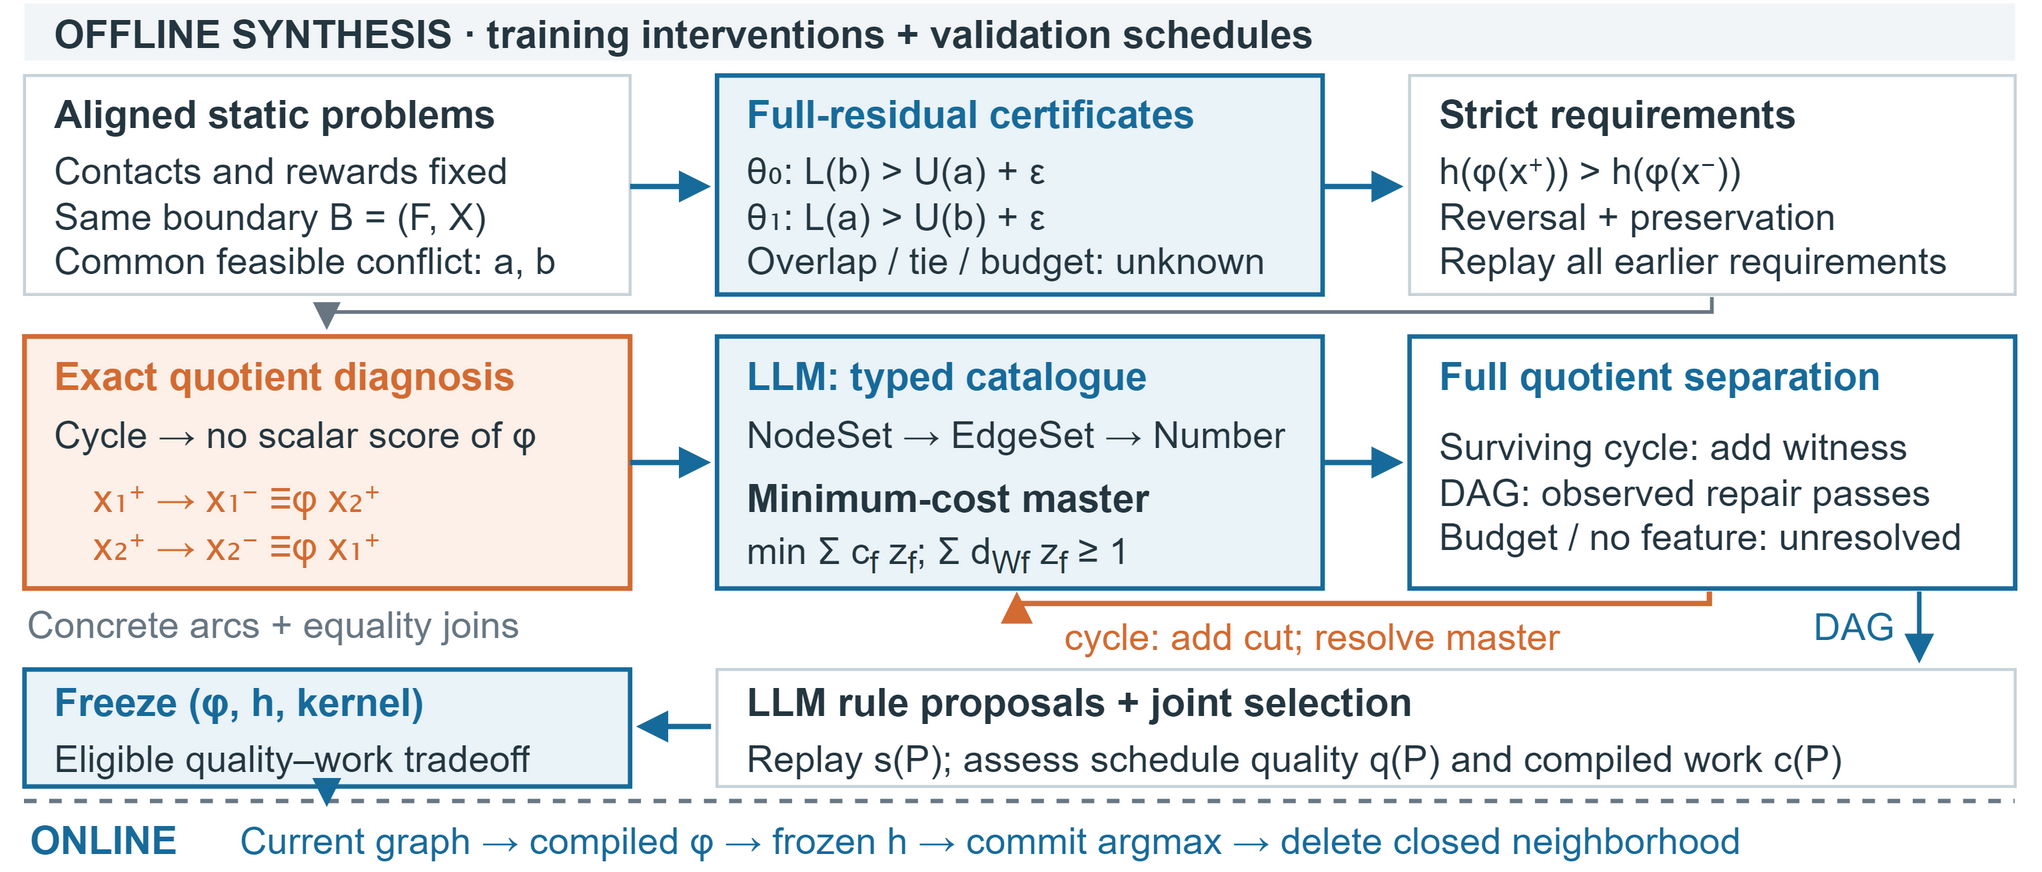

The diagram above was exported from draw.io. Its source (the exported page's mxGraphModel, read from the mxfile embedded in the PNG):
<mxGraphModel dx="680" dy="290" grid="0" gridSize="10" page="0" pageScale="1" pageWidth="680" pageHeight="290" background="#FFFFFF" math="0" shadow="0" adaptiveColors="auto">
  <root>
    <mxCell id="0" />
    <mxCell id="1" parent="0" />
    <mxCell id="2" value="" style="rounded=0;html=1;whiteSpace=wrap;fontFamily=Arial;fontSize=13;fontColor=#243640;fontStyle=0;align=center;verticalAlign=middle;fillColor=#FFFFFF;strokeColor=none;strokeWidth=1;dashed=0;spacing=6;" vertex="1" parent="1">
      <mxGeometry x="0" y="0" width="680" height="290" as="geometry" />
    </mxCell>
    <mxCell id="3" value="" style="rounded=0;html=1;whiteSpace=wrap;fontFamily=Arial;fontSize=13;fontColor=#243640;fontStyle=0;align=center;verticalAlign=middle;fillColor=#F2F5F7;strokeColor=none;strokeWidth=1;dashed=0;spacing=6;" vertex="1" parent="1">
      <mxGeometry x="8" y="1" width="664" height="19" as="geometry" />
    </mxCell>
    <mxCell id="4" value="OFFLINE SYNTHESIS  ·  training interventions + validation schedules" style="text;html=1;whiteSpace=wrap;overflow=hidden;fontFamily=Arial;fontSize=13;fontColor=#243640;fontStyle=1;align=left;verticalAlign=middle;spacing=0;strokeColor=none;fillColor=none;" vertex="1" parent="1">
      <mxGeometry x="18" y="1" width="644" height="19" as="geometry" />
    </mxCell>
    <mxCell id="5" value="" style="rounded=0;html=1;whiteSpace=wrap;fontFamily=Arial;fontSize=13;fontColor=#243640;fontStyle=0;align=center;verticalAlign=middle;fillColor=none;strokeColor=#C8D2D9;strokeWidth=1;dashed=0;spacing=6;" vertex="1" parent="1">
      <mxGeometry x="8" y="25" width="202" height="73" as="geometry" />
    </mxCell>
    <mxCell id="6" value="Aligned static problems" style="text;html=1;whiteSpace=wrap;overflow=hidden;fontFamily=Arial;fontSize=13;fontColor=#243640;fontStyle=1;align=left;verticalAlign=middle;spacing=0;strokeColor=none;fillColor=none;" vertex="1" parent="1">
      <mxGeometry x="18" y="28" width="182" height="19" as="geometry" />
    </mxCell>
    <mxCell id="7" value="Contacts and rewards fixed&lt;br&gt;Same boundary B = \(F, X\)&lt;br&gt;Common feasible conflict: a, b" style="text;html=1;whiteSpace=wrap;overflow=hidden;fontFamily=Arial;fontSize=12.5;fontColor=#243640;fontStyle=0;align=left;verticalAlign=middle;spacing=0;strokeColor=none;fillColor=none;" vertex="1" parent="1">
      <mxGeometry x="18" y="49" width="182" height="46" as="geometry" />
    </mxCell>
    <mxCell id="8" value="" style="rounded=0;html=1;whiteSpace=wrap;fontFamily=Arial;fontSize=13;fontColor=#243640;fontStyle=0;align=center;verticalAlign=middle;fillColor=#EAF3F8;strokeColor=#176B9B;strokeWidth=1.5;dashed=0;spacing=6;" vertex="1" parent="1">
      <mxGeometry x="239" y="25" width="202" height="73" as="geometry" />
    </mxCell>
    <mxCell id="9" value="Full-residual certificates" style="text;html=1;whiteSpace=wrap;overflow=hidden;fontFamily=Arial;fontSize=13;fontColor=#176B9B;fontStyle=1;align=left;verticalAlign=middle;spacing=0;strokeColor=none;fillColor=none;" vertex="1" parent="1">
      <mxGeometry x="249" y="28" width="182" height="19" as="geometry" />
    </mxCell>
    <mxCell id="10" value="θ₀: L\(b\) &amp;gt; U\(a\) + ε&lt;br&gt;θ₁: L\(a\) &amp;gt; U\(b\) + ε&lt;br&gt;Overlap / tie / budget: unknown" style="text;html=1;whiteSpace=wrap;overflow=hidden;fontFamily=Arial;fontSize=12.5;fontColor=#243640;fontStyle=0;align=left;verticalAlign=middle;spacing=0;strokeColor=none;fillColor=none;" vertex="1" parent="1">
      <mxGeometry x="249" y="49" width="182" height="46" as="geometry" />
    </mxCell>
    <mxCell id="11" value="" style="rounded=0;html=1;whiteSpace=wrap;fontFamily=Arial;fontSize=13;fontColor=#243640;fontStyle=0;align=center;verticalAlign=middle;fillColor=none;strokeColor=#C8D2D9;strokeWidth=1;dashed=0;spacing=6;" vertex="1" parent="1">
      <mxGeometry x="470" y="25" width="202" height="73" as="geometry" />
    </mxCell>
    <mxCell id="12" value="Strict requirements" style="text;html=1;whiteSpace=wrap;overflow=hidden;fontFamily=Arial;fontSize=13;fontColor=#243640;fontStyle=1;align=left;verticalAlign=middle;spacing=0;strokeColor=none;fillColor=none;" vertex="1" parent="1">
      <mxGeometry x="480" y="28" width="182" height="19" as="geometry" />
    </mxCell>
    <mxCell id="13" value="h\(φ\(x⁺\)\) &amp;gt; h\(φ\(x⁻\)\)&lt;br&gt;Reversal + preservation&lt;br&gt;Replay all earlier requirements" style="text;html=1;whiteSpace=wrap;overflow=hidden;fontFamily=Arial;fontSize=12.5;fontColor=#243640;fontStyle=0;align=left;verticalAlign=middle;spacing=0;strokeColor=none;fillColor=none;" vertex="1" parent="1">
      <mxGeometry x="480" y="49" width="182" height="46" as="geometry" />
    </mxCell>
    <mxCell id="14" edge="1" parent="1" style="html=1;strokeColor=#176B9B;strokeWidth=1.8;endArrow=block;endFill=1;dashed=0;rounded=0;">
      <mxGeometry relative="1" as="geometry">
        <mxPoint x="210" y="62" as="sourcePoint" />
        <mxPoint x="237" y="62" as="targetPoint" />
      </mxGeometry>
    </mxCell>
    <mxCell id="15" edge="1" parent="1" style="html=1;strokeColor=#176B9B;strokeWidth=1.8;endArrow=block;endFill=1;dashed=0;rounded=0;">
      <mxGeometry relative="1" as="geometry">
        <mxPoint x="441" y="62" as="sourcePoint" />
        <mxPoint x="468" y="62" as="targetPoint" />
      </mxGeometry>
    </mxCell>
    <mxCell id="16" value="" style="rounded=0;html=1;whiteSpace=wrap;fontFamily=Arial;fontSize=13;fontColor=#243640;fontStyle=0;align=center;verticalAlign=middle;fillColor=#FCF0E8;strokeColor=#D36B32;strokeWidth=1.6;dashed=0;spacing=6;" vertex="1" parent="1">
      <mxGeometry x="8" y="112" width="202" height="84" as="geometry" />
    </mxCell>
    <mxCell id="17" value="Exact quotient diagnosis" style="text;html=1;whiteSpace=wrap;overflow=hidden;fontFamily=Arial;fontSize=13;fontColor=#D36B32;fontStyle=1;align=left;verticalAlign=middle;spacing=0;strokeColor=none;fillColor=none;" vertex="1" parent="1">
      <mxGeometry x="18" y="115" width="182" height="19" as="geometry" />
    </mxCell>
    <mxCell id="18" value="Cycle → no scalar score of φ" style="text;html=1;whiteSpace=wrap;overflow=hidden;fontFamily=Arial;fontSize=12.5;fontColor=#243640;fontStyle=0;align=left;verticalAlign=middle;spacing=0;strokeColor=none;fillColor=none;" vertex="1" parent="1">
      <mxGeometry x="18" y="136" width="182" height="18" as="geometry" />
    </mxCell>
    <mxCell id="19" value="x₁⁺ → x₁⁻ ≡φ x₂⁺&lt;br&gt;x₂⁺ → x₂⁻ ≡φ x₁⁺" style="text;html=1;whiteSpace=wrap;overflow=hidden;fontFamily=Arial;fontSize=13;fontColor=#D36B32;fontStyle=0;align=left;verticalAlign=middle;spacing=0;strokeColor=none;fillColor=none;" vertex="1" parent="1">
      <mxGeometry x="31" y="157" width="168" height="34" as="geometry" />
    </mxCell>
    <mxCell id="20" value="Concrete arcs + equality joins" style="text;html=1;whiteSpace=wrap;overflow=hidden;fontFamily=Arial;fontSize=12.5;fontColor=#687782;fontStyle=0;align=left;verticalAlign=middle;spacing=0;strokeColor=none;fillColor=none;" vertex="1" parent="1">
      <mxGeometry x="9" y="199" width="211" height="18" as="geometry" />
    </mxCell>
    <mxCell id="21" value="" style="rounded=0;html=1;whiteSpace=wrap;fontFamily=Arial;fontSize=13;fontColor=#243640;fontStyle=0;align=center;verticalAlign=middle;fillColor=#EAF3F8;strokeColor=#176B9B;strokeWidth=1.5;dashed=0;spacing=6;" vertex="1" parent="1">
      <mxGeometry x="239" y="112" width="202" height="84" as="geometry" />
    </mxCell>
    <mxCell id="22" value="LLM: typed catalogue" style="text;html=1;whiteSpace=wrap;overflow=hidden;fontFamily=Arial;fontSize=13;fontColor=#176B9B;fontStyle=1;align=left;verticalAlign=middle;spacing=0;strokeColor=none;fillColor=none;" vertex="1" parent="1">
      <mxGeometry x="249" y="115" width="182" height="19" as="geometry" />
    </mxCell>
    <mxCell id="23" value="NodeSet → EdgeSet → Number" style="text;html=1;whiteSpace=wrap;overflow=hidden;fontFamily=Arial;fontSize=12.5;fontColor=#243640;fontStyle=0;align=left;verticalAlign=middle;spacing=0;strokeColor=none;fillColor=none;" vertex="1" parent="1">
      <mxGeometry x="249" y="136" width="182" height="18" as="geometry" />
    </mxCell>
    <mxCell id="24" value="Minimum-cost master" style="text;html=1;whiteSpace=wrap;overflow=hidden;fontFamily=Arial;fontSize=13;fontColor=#243640;fontStyle=1;align=left;verticalAlign=middle;spacing=0;strokeColor=none;fillColor=none;" vertex="1" parent="1">
      <mxGeometry x="249" y="156" width="182" height="19" as="geometry" />
    </mxCell>
    <mxCell id="25" value="min Σ c&lt;sub&gt;f&lt;/sub&gt; z&lt;sub&gt;f&lt;/sub&gt;;  Σ d&lt;sub&gt;Wf&lt;/sub&gt; z&lt;sub&gt;f&lt;/sub&gt; ≥ 1" style="text;html=1;whiteSpace=wrap;overflow=hidden;fontFamily=Arial;fontSize=12.5;fontColor=#243640;fontStyle=0;align=left;verticalAlign=middle;spacing=0;strokeColor=none;fillColor=none;" vertex="1" parent="1">
      <mxGeometry x="249" y="176" width="182" height="18" as="geometry" />
    </mxCell>
    <mxCell id="26" value="" style="rounded=0;html=1;whiteSpace=wrap;fontFamily=Arial;fontSize=13;fontColor=#243640;fontStyle=0;align=center;verticalAlign=middle;fillColor=none;strokeColor=#176B9B;strokeWidth=1.5;dashed=0;spacing=6;" vertex="1" parent="1">
      <mxGeometry x="470" y="112" width="202" height="84" as="geometry" />
    </mxCell>
    <mxCell id="27" value="Full quotient separation" style="text;html=1;whiteSpace=wrap;overflow=hidden;fontFamily=Arial;fontSize=13;fontColor=#176B9B;fontStyle=1;align=left;verticalAlign=middle;spacing=0;strokeColor=none;fillColor=none;" vertex="1" parent="1">
      <mxGeometry x="480" y="115" width="182" height="19" as="geometry" />
    </mxCell>
    <mxCell id="28" value="Surviving cycle: add witness&lt;br&gt;DAG: observed repair passes&lt;br&gt;Budget / no feature: unresolved" style="text;html=1;whiteSpace=wrap;overflow=hidden;fontFamily=Arial;fontSize=12.5;fontColor=#243640;fontStyle=0;align=left;verticalAlign=middle;spacing=0;strokeColor=none;fillColor=none;" vertex="1" parent="1">
      <mxGeometry x="480" y="138" width="182" height="52" as="geometry" />
    </mxCell>
    <mxCell id="29" edge="1" parent="1" style="html=1;strokeColor=#687782;strokeWidth=1.25;endArrow=block;endFill=1;dashed=0;rounded=0;">
      <mxGeometry relative="1" as="geometry">
        <mxPoint x="571" y="99" as="sourcePoint" />
        <mxPoint x="109" y="110" as="targetPoint" />
        <Array as="points">
          <mxPoint x="571" y="104" />
          <mxPoint x="109" y="104" />
        </Array>
      </mxGeometry>
    </mxCell>
    <mxCell id="30" edge="1" parent="1" style="html=1;strokeColor=#176B9B;strokeWidth=1.8;endArrow=block;endFill=1;dashed=0;rounded=0;">
      <mxGeometry relative="1" as="geometry">
        <mxPoint x="210" y="154" as="sourcePoint" />
        <mxPoint x="237" y="154" as="targetPoint" />
      </mxGeometry>
    </mxCell>
    <mxCell id="31" edge="1" parent="1" style="html=1;strokeColor=#176B9B;strokeWidth=1.8;endArrow=block;endFill=1;dashed=0;rounded=0;">
      <mxGeometry relative="1" as="geometry">
        <mxPoint x="441" y="154" as="sourcePoint" />
        <mxPoint x="468" y="154" as="targetPoint" />
      </mxGeometry>
    </mxCell>
    <mxCell id="32" edge="1" parent="1" style="html=1;strokeColor=#D36B32;strokeWidth=1.8;endArrow=block;endFill=1;dashed=0;rounded=0;">
      <mxGeometry relative="1" as="geometry">
        <mxPoint x="570" y="197" as="sourcePoint" />
        <mxPoint x="339" y="197" as="targetPoint" />
        <Array as="points">
          <mxPoint x="570" y="201" />
          <mxPoint x="339" y="201" />
        </Array>
      </mxGeometry>
    </mxCell>
    <mxCell id="33" value="cycle: add cut; resolve master" style="text;html=1;whiteSpace=wrap;overflow=hidden;fontFamily=Arial;fontSize=12.5;fontColor=#D36B32;fontStyle=0;align=left;verticalAlign=middle;spacing=0;strokeColor=none;fillColor=none;" vertex="1" parent="1">
      <mxGeometry x="355" y="203" width="224" height="17" as="geometry" />
    </mxCell>
    <mxCell id="34" value="" style="rounded=0;html=1;whiteSpace=wrap;fontFamily=Arial;fontSize=13;fontColor=#243640;fontStyle=0;align=center;verticalAlign=middle;fillColor=none;strokeColor=#C8D2D9;strokeWidth=1;dashed=0;spacing=6;" vertex="1" parent="1">
      <mxGeometry x="239" y="223" width="433" height="39" as="geometry" />
    </mxCell>
    <mxCell id="35" value="LLM rule proposals + joint selection" style="text;html=1;whiteSpace=wrap;overflow=hidden;fontFamily=Arial;fontSize=13;fontColor=#243640;fontStyle=1;align=left;verticalAlign=middle;spacing=0;strokeColor=none;fillColor=none;" vertex="1" parent="1">
      <mxGeometry x="249" y="225" width="413" height="18" as="geometry" />
    </mxCell>
    <mxCell id="36" value="Replay s\(P\); assess schedule quality q\(P\) and compiled work c\(P\)" style="text;html=1;whiteSpace=wrap;overflow=hidden;fontFamily=Arial;fontSize=12.5;fontColor=#243640;fontStyle=0;align=left;verticalAlign=middle;spacing=0;strokeColor=none;fillColor=none;" vertex="1" parent="1">
      <mxGeometry x="249" y="245" width="413" height="16" as="geometry" />
    </mxCell>
    <mxCell id="37" edge="1" parent="1" style="html=1;strokeColor=#176B9B;strokeWidth=1.5;endArrow=block;endFill=1;dashed=0;rounded=0;">
      <mxGeometry relative="1" as="geometry">
        <mxPoint x="640" y="197" as="sourcePoint" />
        <mxPoint x="640" y="221" as="targetPoint" />
      </mxGeometry>
    </mxCell>
    <mxCell id="38" value="DAG" style="text;html=1;whiteSpace=wrap;overflow=hidden;fontFamily=Arial;fontSize=12.5;fontColor=#176B9B;fontStyle=0;align=right;verticalAlign=middle;spacing=0;strokeColor=none;fillColor=none;" vertex="1" parent="1">
      <mxGeometry x="585" y="199" width="47" height="19" as="geometry" />
    </mxCell>
    <mxCell id="39" value="" style="rounded=0;html=1;whiteSpace=wrap;fontFamily=Arial;fontSize=13;fontColor=#243640;fontStyle=0;align=center;verticalAlign=middle;fillColor=#EAF3F8;strokeColor=#176B9B;strokeWidth=1.5;dashed=0;spacing=6;" vertex="1" parent="1">
      <mxGeometry x="8" y="223" width="202" height="39" as="geometry" />
    </mxCell>
    <mxCell id="40" value="Freeze \(φ, h, kernel\)" style="text;html=1;whiteSpace=wrap;overflow=hidden;fontFamily=Arial;fontSize=13;fontColor=#176B9B;fontStyle=1;align=left;verticalAlign=middle;spacing=0;strokeColor=none;fillColor=none;" vertex="1" parent="1">
      <mxGeometry x="18" y="225" width="181" height="18" as="geometry" />
    </mxCell>
    <mxCell id="41" value="Eligible quality–work tradeoff" style="text;html=1;whiteSpace=wrap;overflow=hidden;fontFamily=Arial;fontSize=12.5;fontColor=#243640;fontStyle=0;align=left;verticalAlign=middle;spacing=0;strokeColor=none;fillColor=none;" vertex="1" parent="1">
      <mxGeometry x="18" y="245" width="181" height="16" as="geometry" />
    </mxCell>
    <mxCell id="42" edge="1" parent="1" style="html=1;strokeColor=#176B9B;strokeWidth=1.8;endArrow=block;endFill=1;dashed=0;rounded=0;">
      <mxGeometry relative="1" as="geometry">
        <mxPoint x="237" y="242" as="sourcePoint" />
        <mxPoint x="212" y="242" as="targetPoint" />
      </mxGeometry>
    </mxCell>
    <mxCell id="43" edge="1" parent="1" style="html=1;strokeColor=#687782;strokeWidth=1.4;endArrow=none;endFill=1;dashed=1;rounded=0;">
      <mxGeometry relative="1" as="geometry">
        <mxPoint x="8" y="267" as="sourcePoint" />
        <mxPoint x="672" y="267" as="targetPoint" />
      </mxGeometry>
    </mxCell>
    <mxCell id="44" value="ONLINE" style="text;html=1;whiteSpace=wrap;overflow=hidden;fontFamily=Arial;fontSize=13;fontColor=#176B9B;fontStyle=1;align=left;verticalAlign=middle;spacing=0;strokeColor=none;fillColor=none;" vertex="1" parent="1">
      <mxGeometry x="10" y="271" width="60" height="17" as="geometry" />
    </mxCell>
    <mxCell id="45" value="Current graph → compiled φ → frozen h → commit argmax → delete closed neighborhood" style="text;html=1;whiteSpace=wrap;overflow=hidden;fontFamily=Arial;fontSize=12.5;fontColor=#176B9B;fontStyle=0;align=left;verticalAlign=middle;spacing=0;strokeColor=none;fillColor=none;" vertex="1" parent="1">
      <mxGeometry x="80" y="270" width="590" height="19" as="geometry" />
    </mxCell>
    <mxCell id="46" edge="1" parent="1" style="html=1;strokeColor=#176B9B;strokeWidth=1.4;endArrow=block;endFill=1;dashed=0;rounded=0;">
      <mxGeometry relative="1" as="geometry">
        <mxPoint x="109" y="263" as="sourcePoint" />
        <mxPoint x="109" y="269" as="targetPoint" />
      </mxGeometry>
    </mxCell>
  </root>
</mxGraphModel>